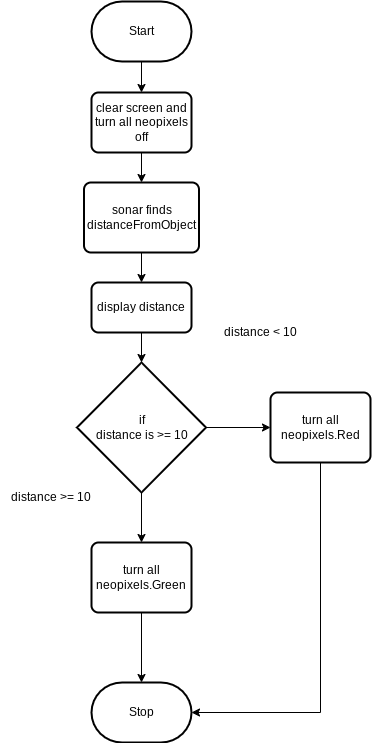

The diagram above was exported from draw.io. Its source (the exported page's mxGraphModel, read from the mxfile embedded in the PNG):
<mxGraphModel dx="911" dy="560" grid="1" gridSize="10" guides="1" tooltips="1" connect="1" arrows="1" fold="1" page="1" pageScale="1" pageWidth="850" pageHeight="1100" math="0" shadow="0">
  <root>
    <mxCell id="0" />
    <mxCell id="1" parent="0" />
    <mxCell id="7" style="edgeStyle=none;html=1;exitX=0.5;exitY=1;exitDx=0;exitDy=0;exitPerimeter=0;entryX=0.5;entryY=0;entryDx=0;entryDy=0;" edge="1" parent="1" source="2" target="5">
      <mxGeometry relative="1" as="geometry" />
    </mxCell>
    <mxCell id="2" value="Start" style="strokeWidth=2;html=1;shape=mxgraph.flowchart.terminator;whiteSpace=wrap;" parent="1" vertex="1">
      <mxGeometry x="371" y="79" width="100" height="60" as="geometry" />
    </mxCell>
    <mxCell id="3" value="Stop" style="strokeWidth=2;html=1;shape=mxgraph.flowchart.terminator;whiteSpace=wrap;" parent="1" vertex="1">
      <mxGeometry x="371" y="760" width="100" height="60" as="geometry" />
    </mxCell>
    <mxCell id="8" style="edgeStyle=none;html=1;exitX=0.5;exitY=1;exitDx=0;exitDy=0;entryX=0.5;entryY=0;entryDx=0;entryDy=0;" edge="1" parent="1" source="5" target="6">
      <mxGeometry relative="1" as="geometry" />
    </mxCell>
    <mxCell id="5" value="clear screen and turn all neopixels off" style="rounded=1;whiteSpace=wrap;html=1;absoluteArcSize=1;arcSize=14;strokeWidth=2;" vertex="1" parent="1">
      <mxGeometry x="371" y="170" width="100" height="60" as="geometry" />
    </mxCell>
    <mxCell id="14" style="edgeStyle=none;html=1;exitX=0.5;exitY=1;exitDx=0;exitDy=0;entryX=0.5;entryY=0;entryDx=0;entryDy=0;" edge="1" parent="1" source="6" target="13">
      <mxGeometry relative="1" as="geometry" />
    </mxCell>
    <mxCell id="6" value="sonar finds distanceFromObject" style="rounded=1;whiteSpace=wrap;html=1;absoluteArcSize=1;arcSize=14;strokeWidth=2;" vertex="1" parent="1">
      <mxGeometry x="363.5" y="260" width="115" height="70" as="geometry" />
    </mxCell>
    <mxCell id="17" style="edgeStyle=none;html=1;exitX=0.5;exitY=1;exitDx=0;exitDy=0;exitPerimeter=0;entryX=0.5;entryY=0;entryDx=0;entryDy=0;" edge="1" parent="1" source="9" target="16">
      <mxGeometry relative="1" as="geometry" />
    </mxCell>
    <mxCell id="19" style="edgeStyle=none;html=1;exitX=1;exitY=0.5;exitDx=0;exitDy=0;exitPerimeter=0;" edge="1" parent="1" source="9" target="18">
      <mxGeometry relative="1" as="geometry" />
    </mxCell>
    <mxCell id="9" value="if&lt;br&gt;distance is &amp;gt;= 10" style="strokeWidth=2;html=1;shape=mxgraph.flowchart.decision;whiteSpace=wrap;" vertex="1" parent="1">
      <mxGeometry x="356.5" y="440" width="129" height="130" as="geometry" />
    </mxCell>
    <mxCell id="11" value="distance &amp;lt; 10" style="text;html=1;align=center;verticalAlign=middle;resizable=0;points=[];autosize=1;strokeColor=none;fillColor=none;" vertex="1" parent="1">
      <mxGeometry x="490" y="395" width="100" height="30" as="geometry" />
    </mxCell>
    <mxCell id="12" value="distance &amp;gt;= 10" style="text;html=1;align=center;verticalAlign=middle;resizable=0;points=[];autosize=1;strokeColor=none;fillColor=none;" vertex="1" parent="1">
      <mxGeometry x="280" y="560" width="100" height="30" as="geometry" />
    </mxCell>
    <mxCell id="15" style="edgeStyle=none;html=1;exitX=0.5;exitY=1;exitDx=0;exitDy=0;entryX=0.5;entryY=0;entryDx=0;entryDy=0;entryPerimeter=0;" edge="1" parent="1" source="13" target="9">
      <mxGeometry relative="1" as="geometry" />
    </mxCell>
    <mxCell id="13" value="display distance" style="rounded=1;whiteSpace=wrap;html=1;absoluteArcSize=1;arcSize=14;strokeWidth=2;" vertex="1" parent="1">
      <mxGeometry x="371" y="360" width="100" height="50" as="geometry" />
    </mxCell>
    <mxCell id="20" style="edgeStyle=none;html=1;exitX=0.5;exitY=1;exitDx=0;exitDy=0;entryX=0.5;entryY=0;entryDx=0;entryDy=0;entryPerimeter=0;" edge="1" parent="1" source="16" target="3">
      <mxGeometry relative="1" as="geometry" />
    </mxCell>
    <mxCell id="16" value="turn all neopixels.Green" style="rounded=1;whiteSpace=wrap;html=1;absoluteArcSize=1;arcSize=14;strokeWidth=2;" vertex="1" parent="1">
      <mxGeometry x="371" y="620" width="100" height="70" as="geometry" />
    </mxCell>
    <mxCell id="21" style="edgeStyle=orthogonalEdgeStyle;html=1;exitX=0.5;exitY=1;exitDx=0;exitDy=0;entryX=1;entryY=0.5;entryDx=0;entryDy=0;entryPerimeter=0;rounded=0;" edge="1" parent="1" source="18" target="3">
      <mxGeometry relative="1" as="geometry" />
    </mxCell>
    <mxCell id="18" value="turn all neopixels.Red" style="rounded=1;whiteSpace=wrap;html=1;absoluteArcSize=1;arcSize=14;strokeWidth=2;" vertex="1" parent="1">
      <mxGeometry x="550" y="470" width="100" height="70" as="geometry" />
    </mxCell>
  </root>
</mxGraphModel>